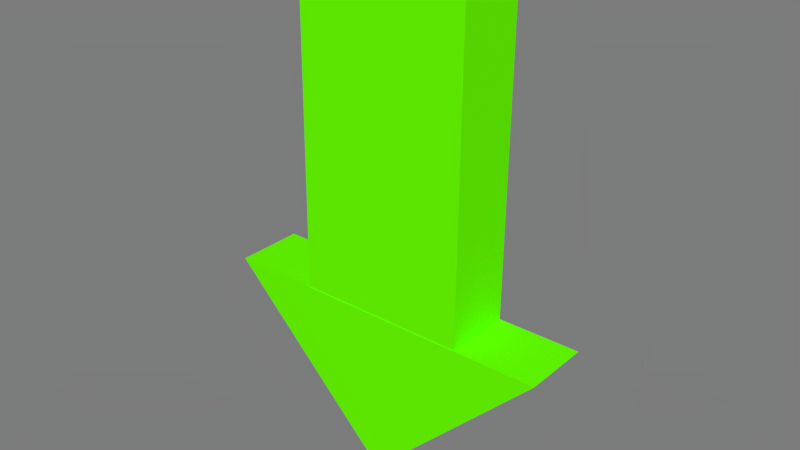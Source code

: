 # Source: arrow.blend  (saved by Blender 3.4.6; exported with 4.5.12 LTS)
import bpy
from mathutils import Matrix  # noqa: F401  (used for matrix-valued properties, if any)

bpy.ops.wm.read_factory_settings(use_empty=True)
scene = bpy.context.scene
scene.name = 'Arrow'

# ---- collections
col_collection_1 = bpy.data.collections.new('Collection 1'); scene.collection.children.link(col_collection_1)

# ---- materials (node trees are filled in below, after node groups)
mat_standard = bpy.data.materials.new('Standard')
mat_standard.alpha_threshold = 0.0
mat_standard.use_transparent_shadow = False
mat_standard.diffuse_color = (0.1373, 1.0, 0.0, 1.0)
mat_standard.specular_color = (0.08392, 0.05647, 0.05647)
mat_standard.roughness = 0.5

# ---- material node trees

# ---- world
world_world = bpy.data.worlds.new('World'); scene.world = world_world
world_world.color = (0.2, 0.2, 0.2)
world_world.use_sun_shadow = False
world_world.sun_shadow_jitter_overblur = 0.0
world_world.cycles.sampling_method = 'MANUAL'
world_world.cycles.sample_map_resolution = 256

# ---- meshes
me_box1 = bpy.data.meshes.new('Box1')
me_box1.from_pydata([(0.25, -0.05, 0.0005166), (0.25, 0.05, 0.0005166), (-0.25, 0.05, 0.5), (-0.25, -0.05, 0.5), (-0.25, 0.05, -0.5), (-0.25, -0.05, -0.5), (-1.211, 0.0508, 0.2664), (-1.211, -0.0492, 0.2664), (-1.215, 0.0508, -0.2336), (-1.215, -0.0492, -0.2336), (-0.2108, -0.0492, 0.2578), (-0.2108, 0.0508, 0.2578), (-0.215, -0.0492, -0.2422), (-0.215, 0.0508, -0.2422)], [], [(2, 4, 5, 3), (2, 3, 0, 1), (5, 4, 1, 0), (3, 5, 0), (1, 4, 2), (6, 8, 9, 7), (10, 12, 13, 11), (10, 11, 6, 7), (13, 12, 9, 8), (11, 13, 8, 6), (7, 9, 12, 10)])
me_box1.polygons.foreach_set('use_smooth', [True] * 11)
_k = set([(0, 1), (0, 3), (0, 5), (1, 2), (1, 4), (2, 3), (2, 4), (3, 5), (4, 5), (6, 7), (6, 8), (6, 11), (7, 9), (7, 10), (8, 9), (8, 13), (9, 12), (10, 11), (10, 12), (11, 13), (12, 13)])
me_box1.attributes.new('sharp_edge', 'BOOLEAN', 'EDGE').data.foreach_set('value', [ (min(e.vertices), max(e.vertices)) in _k for e in me_box1.edges])
_uv = me_box1.uv_layers.new(name='0')
_uv.uv.foreach_set('vector', [0.0, 1.0, 0.0, 0.0, 1.0, 0.0, 1.0, 1.0, 0.0, 1.0, 0.0, 0.0, 1.0, 0.0, 1.0, 1.0, 0.0, 1.0, 0.0, 0.0, 1.0, 0.0, 1.0, 1.0, 0.0, 1.0, 0.0, 0.0, 1.0, 0.0, 0.0, 1.0, 1.0, 0.0, 1.0, 1.0, 0.0, 1.0, 0.0, 0.0, 1.0, 0.0, 1.0, 1.0, 0.0, 1.0, 0.0, 0.0, 1.0, 0.0, 1.0, 1.0, 0.0, 1.0, 0.0, 0.0, 1.0, 0.0, 1.0, 1.0, 0.0, 1.0, 0.0, 0.0, 1.0, 0.0, 1.0, 1.0, 0.0, 1.0, 0.0, 0.0, 1.0, 0.0, 1.0, 1.0, 0.0, 1.0, 0.0, 0.0, 1.0, 0.0, 1.0, 1.0])
me_box1.materials.append(mat_standard)
me_box1.use_remesh_preserve_volume = False
me_box1.use_remesh_preserve_attributes = False
me_box1.use_mirror_vertex_groups = False
me_box1.update()
me_box1.normals_split_custom_set([tuple(v) for v in zip(*[iter([-1.0, 0.0, 0.0, -1.0, 0.0, 0.0, -1.0, 0.0, 0.0, -1.0, 0.0, 0.0, 0.7067, 0.0, 0.7075, 0.7067, 0.0, 0.7075, 0.7067, 0.0, 0.7075, 0.7067, 0.0, 0.7075, 0.7075, 0.0, -0.7067, 0.7075, 0.0, -0.7067, 0.7075, 0.0, -0.7067, 0.7075, 0.0, -0.7067, 0.0, -1.0, 0.0, 0.0, -1.0, 0.0, 0.0, -1.0, 0.0, 0.0, 1.0, 0.0, 0.0, 1.0, 0.0, 0.0, 1.0, 0.0, -1.0, 0.0, 0.008521, -1.0, 0.0, 0.008521, -1.0, 0.0, 0.008521, -1.0, 0.0, 0.008521, 1.0, 0.0, -0.00852, 1.0, 0.0, -0.00852, 1.0, 0.0, -0.00852, 1.0, 0.0, -0.00852, 0.00852, 0.0, 1.0, 0.00852, 0.0, 1.0, 0.00852, 0.0, 1.0, 0.00852, 0.0, 1.0, -0.00852, 0.0, -1.0, -0.00852, 0.0, -1.0, -0.00852, 0.0, -1.0, -0.00852, 0.0, -1.0, 0.0, 1.0, 2.27e-09, 0.0, 1.0, 2.27e-09, 0.0, 1.0, 2.27e-09, 0.0, 1.0, 2.27e-09, 0.0, -1.0, -6.577e-09, 0.0, -1.0, -6.577e-09, 0.0, -1.0, -6.577e-09, 0.0, -1.0, -6.577e-09])] * 3)])

# ---- objects
ob_box1 = bpy.data.objects.new('Box1', me_box1)

# ---- transforms, parenting, visibility, modifiers, constraints
ob_box1.location = (0.0, -0.016, 0.3146)
ob_box1.rotation_mode = 'QUATERNION'
ob_box1.rotation_quaternion = (0.7071, 0.0, 0.7071, 0.0)
ob_box1.scale = (1.0, 2.0, 1.0)
ob_box1.lineart.crease_threshold = 0.0

# ---- collection membership
col_collection_1.objects.link(ob_box1)

# ---- scene / render settings (as saved in the file)
scene.frame_start = 0; scene.frame_end = 200; scene.frame_set(0)
scene.render.engine = 'BLENDER_EEVEE_NEXT'
scene.render.resolution_percentage = 50
scene.render.fps = 29
scene.render.dither_intensity = 0.0
scene.cycles.use_denoising = False
scene.cycles.samples = 10
scene.cycles.sampling_pattern = 'TABULATED_SOBOL'
scene.cycles.light_sampling_threshold = 0.0
scene.cycles.use_adaptive_sampling = False
scene.cycles.use_light_tree = False
scene.cycles.blur_glossy = 0.0
scene.cycles.pixel_filter_type = 'GAUSSIAN'
scene.cycles.sample_clamp_indirect = 0.0
scene.view_settings.view_transform = 'Standard'
bpy.context.view_layer.update()

# ---- added for rendering (the .blend has no active camera and no usable light): camera, sun
cam_auto = bpy.data.cameras.new('AutoCamera')
cam_auto.lens = 50.0
cam_auto.sensor_width = 36.0
cam_auto.clip_end = 1000.0
ob_auto_camera = bpy.data.objects.new('AutoCamera', cam_auto)
scene.collection.objects.link(ob_auto_camera)
ob_auto_camera.location = (1.6517, -1.99724, 2.11847)
ob_auto_camera.rotation_euler = (1.09748, -7.21219e-08, 0.694738)
scene.camera = ob_auto_camera
light_auto_sun = bpy.data.lights.new('AutoSun', 'SUN')
light_auto_sun.energy = 3.0
light_auto_sun.angle = 0.0523599
ob_auto_sun = bpy.data.objects.new('AutoSun', light_auto_sun)
scene.collection.objects.link(ob_auto_sun)
ob_auto_sun.rotation_euler = (0.872665, 0.174533, 0.523599)
bpy.context.view_layer.update()
